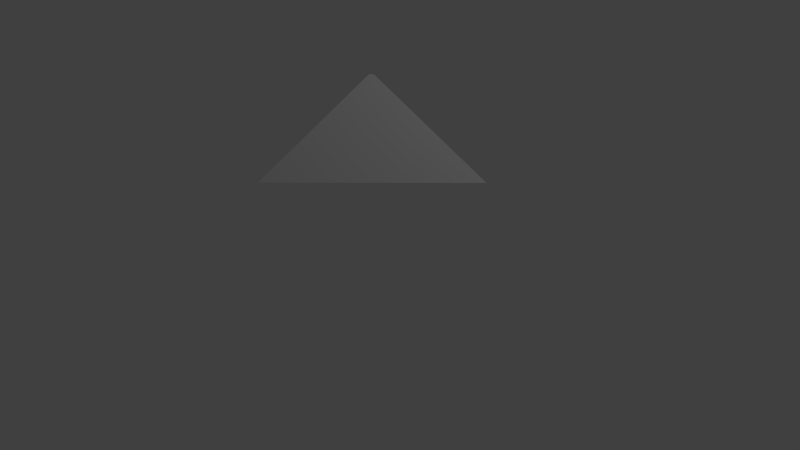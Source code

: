 # Source: trianglechunk.blend  (saved by Blender 2.71.0; exported with 4.5.12 LTS)
import bpy
from mathutils import Matrix  # noqa: F401  (used for matrix-valued properties, if any)

bpy.ops.wm.read_factory_settings(use_empty=True)
scene = bpy.context.scene
scene.name = 'Scene'

# ---- collections
col_collection_1 = bpy.data.collections.new('Collection 1'); scene.collection.children.link(col_collection_1)

# ---- materials (node trees are filled in below, after node groups)
mat_material = bpy.data.materials.new('Material')
mat_material.alpha_threshold = 0.0
mat_material.use_transparent_shadow = False
mat_material.roughness = 0.5
mat_material.line_color = (0.0, 0.0, 0.0, 1.0)

# ---- material node trees

# ---- world
world_world = bpy.data.worlds.new('World'); scene.world = world_world
world_world.color = (0.05088, 0.05088, 0.05088)
world_world.use_sun_shadow = False
world_world.sun_shadow_jitter_overblur = 0.0
world_world.cycles.sampling_method = 'MANUAL'
world_world.cycles.sample_map_resolution = 256

# ---- cameras
cam_camera = bpy.data.cameras.new('Camera')
cam_camera.clip_end = 100.0
cam_camera.lens = 35.0
cam_camera.sensor_width = 32.0
cam_camera.sensor_height = 18.0
cam_camera.ortho_scale = 7.314
cam_camera.dof.focus_distance = 0.0
cam_camera.dof.aperture_fstop = 128.0

# ---- lights
light_lamp = bpy.data.lights.new('Lamp', 'POINT')
light_lamp.transmission_factor = 0.0
light_lamp.cutoff_distance = 30.0
light_lamp.energy = 100.0
light_lamp.shadow_buffer_clip_start = 1.001
light_lamp.shadow_soft_size = 0.1
light_lamp.shadow_maximum_resolution = 0.006
light_lamp.use_absolute_resolution = True
light_lamp.cycles.use_multiple_importance_sampling = False

# ---- meshes
me_cube = bpy.data.meshes.new('Cube')
me_cube.from_pydata([(-0.3505, 0.3505, 2.235), (-0.3505, 0.2991, 2.235), (-0.2991, 0.3505, 2.235), (1.0, 1.0, 1.0), (-1.0, -1.0, 1.0), (-1.0, 1.0, 1.0)], [], [(4, 3, 2, 1), (3, 5, 0, 2), (5, 4, 1, 0), (4, 5, 3), (1, 2, 0)])
me_cube.materials.append(mat_material)
me_cube.use_remesh_preserve_volume = False
me_cube.use_remesh_preserve_attributes = False
me_cube.use_mirror_vertex_groups = False
me_cube.update()

# ---- objects
ob_cube = bpy.data.objects.new('Cube', me_cube)
ob_lamp = bpy.data.objects.new('Lamp', light_lamp)
ob_camera = bpy.data.objects.new('Camera', cam_camera)

# ---- transforms, parenting, visibility, modifiers, constraints
ob_cube.location = (0.0, 0.0, 0.0)
ob_cube.lock_rotations_4d = False
ob_cube.empty_display_type = 'ARROWS'
ob_cube.lineart.crease_threshold = 0.0
ob_lamp.location = (4.076, 1.005, 5.904)
ob_lamp.rotation_euler = (0.6503, 0.05522, 1.866)
ob_lamp.lock_rotations_4d = False
ob_lamp.empty_display_type = 'ARROWS'
ob_lamp.color = (0.0, 0.0, 0.0, 0.0)
ob_lamp.lineart.crease_threshold = 0.0
ob_camera.location = (7.481, -6.508, 5.344)
ob_camera.rotation_euler = (1.109, 0.01082, 0.8149)
ob_camera.lock_rotations_4d = False
ob_camera.empty_display_type = 'ARROWS'
ob_camera.color = (0.0, 0.0, 0.0, 0.0)
ob_camera.display_type = 'WIRE'
ob_camera.lineart.crease_threshold = 0.0

# ---- collection membership
col_collection_1.objects.link(ob_cube)
col_collection_1.objects.link(ob_lamp)
col_collection_1.objects.link(ob_camera)

# ---- scene / render settings (as saved in the file)
scene.camera = ob_camera
scene.frame_start = 1; scene.frame_end = 250; scene.frame_set(1)
scene.render.engine = 'BLENDER_EEVEE_NEXT'
scene.render.resolution_percentage = 50
scene.render.dither_intensity = 0.0
scene.cycles.use_denoising = False
scene.cycles.samples = 10
scene.cycles.sampling_pattern = 'TABULATED_SOBOL'
scene.cycles.light_sampling_threshold = 0.0
scene.cycles.use_adaptive_sampling = False
scene.cycles.use_light_tree = False
scene.cycles.blur_glossy = 0.0
scene.cycles.volume_bounces = 1
scene.cycles.pixel_filter_type = 'GAUSSIAN'
scene.cycles.sample_clamp_indirect = 0.0
scene.view_settings.view_transform = 'Standard'
bpy.context.view_layer.update()
